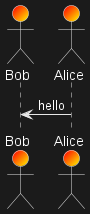

The diagram above was rendered by PlantUML. Its source (embedded in the PNG):
@startuml
actor Bob #Red/Yellow
actor Alice #FF0000/FFFF00
Alice -> Bob : hello
@enduml